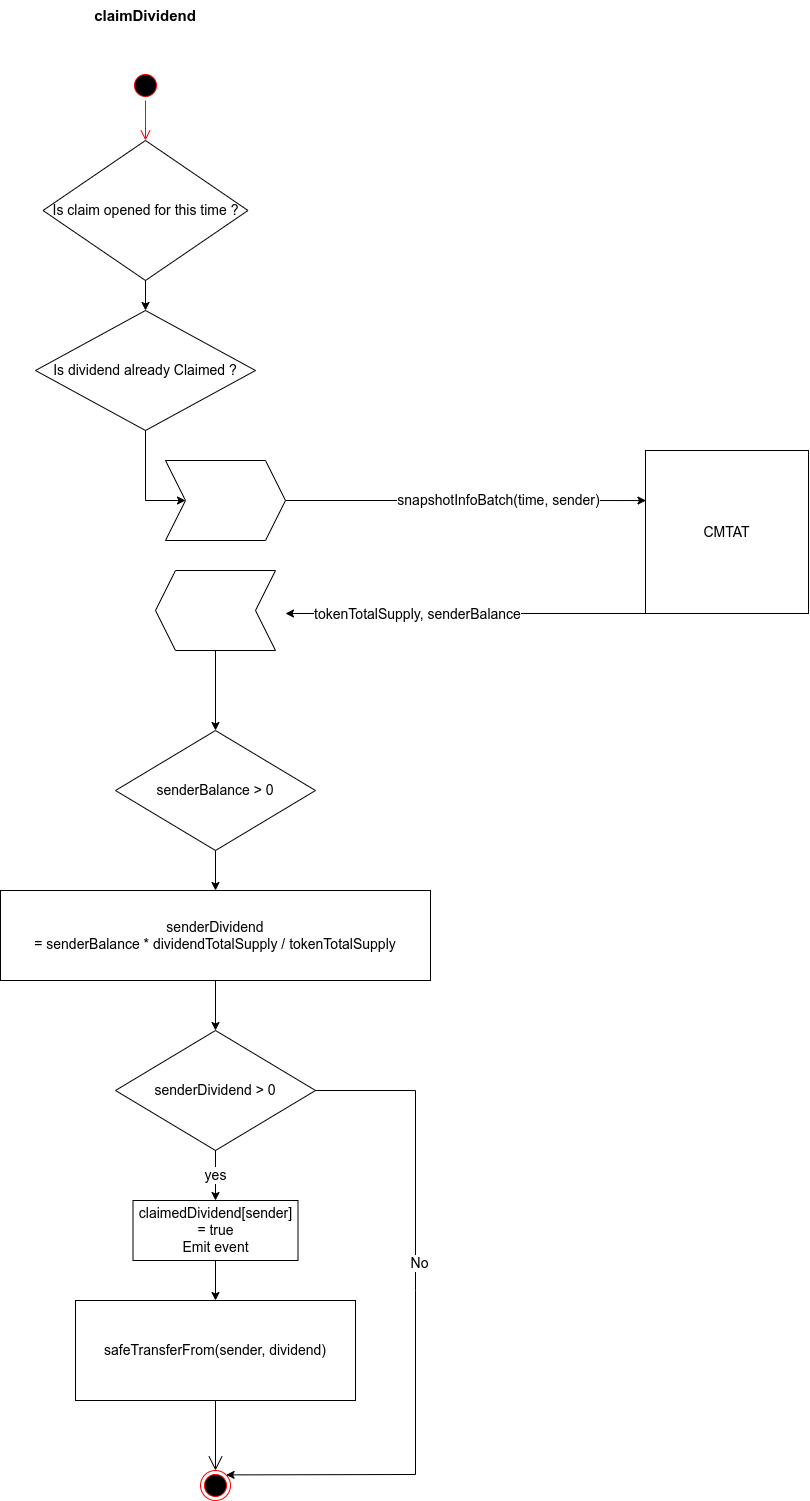

The diagram above was exported from draw.io. Its source (the exported page's mxGraphModel, read from the mxfile embedded in the PNG):
<mxGraphModel dx="1928" dy="838" grid="1" gridSize="10" guides="1" tooltips="1" connect="1" arrows="1" fold="1" page="1" pageScale="1" pageWidth="2336" pageHeight="1654" math="0" shadow="0">
  <root>
    <mxCell id="0" />
    <mxCell id="1" parent="0" />
    <mxCell id="c51MJAxHfuIDUt5lfkqo-1" value="Is claim opened for this time ?" style="rhombus;whiteSpace=wrap;html=1;fontSize=14;" parent="1" vertex="1">
      <mxGeometry x="257.5" y="570" width="205" height="140" as="geometry" />
    </mxCell>
    <mxCell id="c51MJAxHfuIDUt5lfkqo-2" value="" style="endArrow=classic;html=1;rounded=0;exitX=0.5;exitY=1;exitDx=0;exitDy=0;fontSize=14;" parent="1" source="c51MJAxHfuIDUt5lfkqo-1" target="c51MJAxHfuIDUt5lfkqo-4" edge="1">
      <mxGeometry width="50" height="50" relative="1" as="geometry">
        <mxPoint x="505" y="390" as="sourcePoint" />
        <mxPoint x="360" y="730" as="targetPoint" />
      </mxGeometry>
    </mxCell>
    <mxCell id="c51MJAxHfuIDUt5lfkqo-3" value="CMTAT" style="whiteSpace=wrap;html=1;aspect=fixed;fontSize=14;" parent="1" vertex="1">
      <mxGeometry x="860" y="880" width="163" height="163" as="geometry" />
    </mxCell>
    <mxCell id="c51MJAxHfuIDUt5lfkqo-4" value="Is dividend already Claimed ?" style="rhombus;whiteSpace=wrap;html=1;fontSize=14;" parent="1" vertex="1">
      <mxGeometry x="250" y="740" width="220" height="120" as="geometry" />
    </mxCell>
    <mxCell id="c51MJAxHfuIDUt5lfkqo-5" value="" style="endArrow=classic;html=1;rounded=0;exitX=1;exitY=0.5;exitDx=0;exitDy=0;entryX=0.003;entryY=0.307;entryDx=0;entryDy=0;entryPerimeter=0;fontSize=14;" parent="1" source="c51MJAxHfuIDUt5lfkqo-9" target="c51MJAxHfuIDUt5lfkqo-3" edge="1">
      <mxGeometry width="50" height="50" relative="1" as="geometry">
        <mxPoint x="465" y="920" as="sourcePoint" />
        <mxPoint x="515" y="870" as="targetPoint" />
        <Array as="points">
          <mxPoint x="670" y="930" />
        </Array>
      </mxGeometry>
    </mxCell>
    <mxCell id="c51MJAxHfuIDUt5lfkqo-24" value="snapshotInfoBatch(time, sender)" style="edgeLabel;html=1;align=center;verticalAlign=middle;resizable=0;points=[];fontSize=14;" parent="c51MJAxHfuIDUt5lfkqo-5" vertex="1" connectable="0">
      <mxGeometry x="0.1751" y="1" relative="1" as="geometry">
        <mxPoint as="offset" />
      </mxGeometry>
    </mxCell>
    <mxCell id="c51MJAxHfuIDUt5lfkqo-6" value="" style="endArrow=classic;html=1;rounded=0;exitX=0;exitY=1;exitDx=0;exitDy=0;fontSize=14;" parent="1" source="c51MJAxHfuIDUt5lfkqo-3" edge="1">
      <mxGeometry width="50" height="50" relative="1" as="geometry">
        <mxPoint x="530" y="1040" as="sourcePoint" />
        <mxPoint x="500" y="1043" as="targetPoint" />
      </mxGeometry>
    </mxCell>
    <mxCell id="c51MJAxHfuIDUt5lfkqo-7" value="tokenTotalSupply, senderBalance" style="edgeLabel;html=1;align=center;verticalAlign=middle;resizable=0;points=[];fontSize=14;" parent="c51MJAxHfuIDUt5lfkqo-6" vertex="1" connectable="0">
      <mxGeometry x="0.5502" y="1" relative="1" as="geometry">
        <mxPoint x="49" y="-1" as="offset" />
      </mxGeometry>
    </mxCell>
    <mxCell id="c51MJAxHfuIDUt5lfkqo-8" value="senderDividend&lt;br&gt;= senderBalance * dividendTotalSupply / tokenTotalSupply" style="rounded=0;whiteSpace=wrap;html=1;fontSize=14;" parent="1" vertex="1">
      <mxGeometry x="215" y="1320" width="430" height="90" as="geometry" />
    </mxCell>
    <mxCell id="c51MJAxHfuIDUt5lfkqo-9" value="" style="shape=step;perimeter=stepPerimeter;whiteSpace=wrap;html=1;fixedSize=1;fontSize=14;" parent="1" vertex="1">
      <mxGeometry x="380" y="890" width="120" height="80" as="geometry" />
    </mxCell>
    <mxCell id="c51MJAxHfuIDUt5lfkqo-10" value="" style="endArrow=classic;html=1;rounded=0;entryX=0;entryY=0.5;entryDx=0;entryDy=0;exitX=0.5;exitY=1;exitDx=0;exitDy=0;fontSize=14;" parent="1" source="c51MJAxHfuIDUt5lfkqo-4" target="c51MJAxHfuIDUt5lfkqo-9" edge="1">
      <mxGeometry width="50" height="50" relative="1" as="geometry">
        <mxPoint x="250" y="970" as="sourcePoint" />
        <mxPoint x="300" y="920" as="targetPoint" />
        <Array as="points">
          <mxPoint x="360" y="930" />
        </Array>
      </mxGeometry>
    </mxCell>
    <mxCell id="c51MJAxHfuIDUt5lfkqo-11" value="" style="shape=step;perimeter=stepPerimeter;whiteSpace=wrap;html=1;fixedSize=1;rotation=-180;fontSize=14;" parent="1" vertex="1">
      <mxGeometry x="370" y="1000" width="120" height="80" as="geometry" />
    </mxCell>
    <mxCell id="c51MJAxHfuIDUt5lfkqo-12" value="senderBalance &amp;gt; 0" style="rhombus;whiteSpace=wrap;html=1;fontSize=14;" parent="1" vertex="1">
      <mxGeometry x="330" y="1160" width="200" height="120" as="geometry" />
    </mxCell>
    <mxCell id="c51MJAxHfuIDUt5lfkqo-13" value="" style="endArrow=classic;html=1;rounded=0;exitX=0.5;exitY=0;exitDx=0;exitDy=0;entryX=0.5;entryY=0;entryDx=0;entryDy=0;fontSize=14;" parent="1" source="c51MJAxHfuIDUt5lfkqo-11" target="c51MJAxHfuIDUt5lfkqo-12" edge="1">
      <mxGeometry width="50" height="50" relative="1" as="geometry">
        <mxPoint x="420" y="1160" as="sourcePoint" />
        <mxPoint x="470" y="1110" as="targetPoint" />
      </mxGeometry>
    </mxCell>
    <mxCell id="c51MJAxHfuIDUt5lfkqo-14" value="" style="endArrow=classic;html=1;rounded=0;exitX=0.5;exitY=1;exitDx=0;exitDy=0;fontSize=14;entryX=0.5;entryY=0;entryDx=0;entryDy=0;" parent="1" source="c51MJAxHfuIDUt5lfkqo-12" target="c51MJAxHfuIDUt5lfkqo-8" edge="1">
      <mxGeometry width="50" height="50" relative="1" as="geometry">
        <mxPoint x="490" y="1300" as="sourcePoint" />
        <mxPoint x="440" y="1350" as="targetPoint" />
      </mxGeometry>
    </mxCell>
    <mxCell id="c51MJAxHfuIDUt5lfkqo-15" value="safeTransferFrom(sender, dividend)" style="rounded=0;whiteSpace=wrap;html=1;fontSize=14;" parent="1" vertex="1">
      <mxGeometry x="290" y="1730" width="280" height="100" as="geometry" />
    </mxCell>
    <mxCell id="c51MJAxHfuIDUt5lfkqo-19" value="" style="ellipse;html=1;shape=startState;fillColor=#000000;strokeColor=#ff0000;fontSize=14;" parent="1" vertex="1">
      <mxGeometry x="345" y="500" width="30" height="30" as="geometry" />
    </mxCell>
    <mxCell id="c51MJAxHfuIDUt5lfkqo-20" value="" style="edgeStyle=orthogonalEdgeStyle;html=1;verticalAlign=bottom;endArrow=open;endSize=8;strokeColor=#ff0000;rounded=0;entryX=0.5;entryY=0;entryDx=0;entryDy=0;fontSize=14;" parent="1" source="c51MJAxHfuIDUt5lfkqo-19" target="c51MJAxHfuIDUt5lfkqo-1" edge="1">
      <mxGeometry relative="1" as="geometry">
        <mxPoint x="360" y="540" as="targetPoint" />
      </mxGeometry>
    </mxCell>
    <mxCell id="c51MJAxHfuIDUt5lfkqo-21" value="claimDividend" style="text;html=1;strokeColor=none;fillColor=none;align=center;verticalAlign=middle;whiteSpace=wrap;rounded=0;fontStyle=1;fontSize=15;" parent="1" vertex="1">
      <mxGeometry x="220" y="430" width="280" height="30" as="geometry" />
    </mxCell>
    <mxCell id="c51MJAxHfuIDUt5lfkqo-25" value="senderDividend &amp;gt; 0" style="rhombus;whiteSpace=wrap;html=1;fontSize=14;" parent="1" vertex="1">
      <mxGeometry x="330" y="1460" width="200" height="120" as="geometry" />
    </mxCell>
    <mxCell id="c51MJAxHfuIDUt5lfkqo-27" value="" style="endArrow=classic;html=1;rounded=0;fontSize=14;exitX=0.5;exitY=1;exitDx=0;exitDy=0;entryX=0.5;entryY=0;entryDx=0;entryDy=0;" parent="1" source="c51MJAxHfuIDUt5lfkqo-8" target="c51MJAxHfuIDUt5lfkqo-25" edge="1">
      <mxGeometry width="50" height="50" relative="1" as="geometry">
        <mxPoint x="500" y="1450" as="sourcePoint" />
        <mxPoint x="550" y="1400" as="targetPoint" />
      </mxGeometry>
    </mxCell>
    <mxCell id="c51MJAxHfuIDUt5lfkqo-28" value="yes" style="endArrow=classic;html=1;rounded=0;fontSize=14;exitX=0.5;exitY=1;exitDx=0;exitDy=0;entryX=0.5;entryY=0;entryDx=0;entryDy=0;" parent="1" source="c51MJAxHfuIDUt5lfkqo-25" target="c51MJAxHfuIDUt5lfkqo-37" edge="1">
      <mxGeometry width="50" height="50" relative="1" as="geometry">
        <mxPoint x="450" y="1630" as="sourcePoint" />
        <mxPoint x="500" y="1580" as="targetPoint" />
      </mxGeometry>
    </mxCell>
    <mxCell id="c51MJAxHfuIDUt5lfkqo-30" value="" style="endArrow=open;endFill=1;endSize=12;html=1;rounded=0;fontSize=14;entryX=0.5;entryY=0;entryDx=0;entryDy=0;" parent="1" target="c51MJAxHfuIDUt5lfkqo-32" edge="1">
      <mxGeometry width="160" relative="1" as="geometry">
        <mxPoint x="430" y="1830" as="sourcePoint" />
        <mxPoint x="425" y="1880" as="targetPoint" />
      </mxGeometry>
    </mxCell>
    <mxCell id="c51MJAxHfuIDUt5lfkqo-32" value="" style="ellipse;html=1;shape=endState;fillColor=#000000;strokeColor=#ff0000;fontSize=14;" parent="1" vertex="1">
      <mxGeometry x="415" y="1900" width="30" height="30" as="geometry" />
    </mxCell>
    <mxCell id="c51MJAxHfuIDUt5lfkqo-33" value="" style="endArrow=classic;html=1;rounded=0;fontSize=14;exitX=1;exitY=0.5;exitDx=0;exitDy=0;entryX=1;entryY=0;entryDx=0;entryDy=0;" parent="1" source="c51MJAxHfuIDUt5lfkqo-25" target="c51MJAxHfuIDUt5lfkqo-32" edge="1">
      <mxGeometry width="50" height="50" relative="1" as="geometry">
        <mxPoint x="660" y="1810" as="sourcePoint" />
        <mxPoint x="710" y="1760" as="targetPoint" />
        <Array as="points">
          <mxPoint x="630" y="1520" />
          <mxPoint x="630" y="1720" />
          <mxPoint x="630" y="1904" />
        </Array>
      </mxGeometry>
    </mxCell>
    <mxCell id="c51MJAxHfuIDUt5lfkqo-34" value="No" style="edgeLabel;html=1;align=center;verticalAlign=middle;resizable=0;points=[];fontSize=14;" parent="c51MJAxHfuIDUt5lfkqo-33" vertex="1" connectable="0">
      <mxGeometry x="-0.1912" y="3" relative="1" as="geometry">
        <mxPoint as="offset" />
      </mxGeometry>
    </mxCell>
    <mxCell id="c51MJAxHfuIDUt5lfkqo-37" value="claimedDividend[sender] = true&lt;br&gt;Emit event" style="rounded=0;whiteSpace=wrap;html=1;fontSize=14;" parent="1" vertex="1">
      <mxGeometry x="347.5" y="1630" width="165" height="60" as="geometry" />
    </mxCell>
    <mxCell id="c51MJAxHfuIDUt5lfkqo-38" value="" style="endArrow=classic;html=1;rounded=0;fontSize=14;exitX=0.5;exitY=1;exitDx=0;exitDy=0;" parent="1" source="c51MJAxHfuIDUt5lfkqo-37" target="c51MJAxHfuIDUt5lfkqo-15" edge="1">
      <mxGeometry width="50" height="50" relative="1" as="geometry">
        <mxPoint x="540" y="1720" as="sourcePoint" />
        <mxPoint x="590" y="1670" as="targetPoint" />
      </mxGeometry>
    </mxCell>
  </root>
</mxGraphModel>